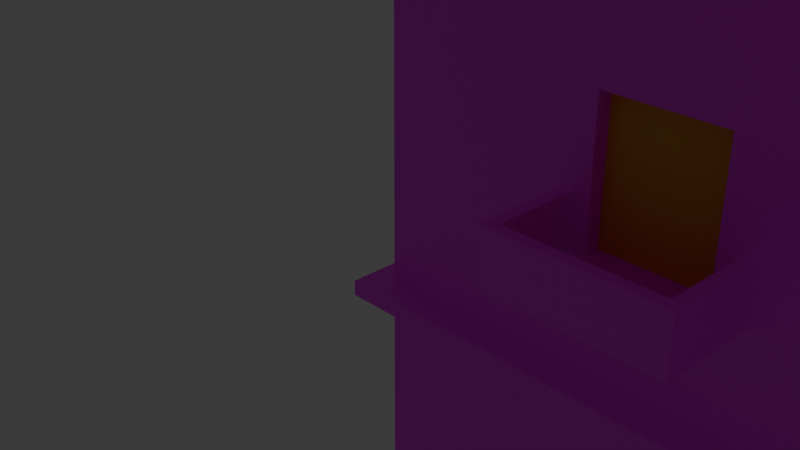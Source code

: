 # Source: B_timent3.blend  (saved by Blender 4.5.91; exported with 4.5.12 LTS)
import bpy
from mathutils import Matrix  # noqa: F401  (used for matrix-valued properties, if any)

bpy.ops.wm.read_factory_settings(use_empty=True)
scene = bpy.context.scene
scene.name = 'Scene'

# ---- collections
col_collection = bpy.data.collections.new('Collection'); scene.collection.children.link(col_collection)

# ---- images (referenced by path relative to the original .blend; pixels are not part of the script)
import os
ASSET_DIR = os.environ.get("B2B_ASSET_DIR", "")  # directory of the original .blend (textures are referenced by path, not embedded)
HERE = os.path.dirname(os.path.abspath(__file__))  # packed textures are extracted next to this script under _unpacked/

def load_image(name, relpath, width, height, colorspace="sRGB"):
    """Load a texture the original file referenced (path relative to the .blend, or extracted next to this script)."""
    p = next((c for c in (os.path.join(HERE, relpath), os.path.join(ASSET_DIR, relpath)) if relpath and os.path.exists(c)), "")
    if p:
        img = bpy.data.images.load(p, check_existing=True)
        img.name = name
    else:  # same state as the original file: an image datablock whose file is absent (Cycles renders it pink)
        img = bpy.data.images.new(name, width, height)
        img.source = "FILE"
        img.filepath = "//" + (relpath or name)
    img.colorspace_settings.name = colorspace
    return img
img_villehaute1_basecolor_png = load_image('VilleHaute1_basecolor.png', 'textures/VilleHaute1_basecolor.png', 1024, 1024, 'sRGB')

# ---- materials (node trees are filled in below, after node groups)
mat_material_001 = bpy.data.materials.new('Material.001')
mat_material_002 = bpy.data.materials.new('Material.002')
mat_material_003 = bpy.data.materials.new('Material.003')
mat_material = bpy.data.materials.new('Material')
mat_material.alpha_threshold = 0.0
mat_material.roughness = 0.5
mat_material.line_color = (0.0, 0.0, 0.0, 1.0)

# ---- material node trees
mat_material_001.use_nodes = True; mat_material_001.node_tree.nodes.clear()
_N = mat_material_001.node_tree.nodes; _L = mat_material_001.node_tree.links
n0 = _N.new('ShaderNodeBsdfPrincipled'); n0.name = 'Principled BSDF'; n0.location = (-200, 100)
n1 = _N.new('ShaderNodeOutputMaterial'); n1.name = 'Material Output'; n1.location = (200, 100)
n2 = _N.new('ShaderNodeTexImage'); n2.name = 'Image Texture'; n2.location = (-490, 75)
n2.image = img_villehaute1_basecolor_png
_L.new(n0.outputs[0], n1.inputs[0])
_L.new(n2.outputs[0], n0.inputs[0])
n1.is_active_output = True
mat_material_002.use_nodes = True; mat_material_002.node_tree.nodes.clear()
_N = mat_material_002.node_tree.nodes; _L = mat_material_002.node_tree.links
n0 = _N.new('ShaderNodeBsdfPrincipled'); n0.name = 'Principled BSDF'; n0.location = (-200, 100)
n0.inputs[0].default_value = (0.0, 0.0, 0.0, 1.0)
n1 = _N.new('ShaderNodeOutputMaterial'); n1.name = 'Material Output'; n1.location = (200, 100)
_L.new(n0.outputs[0], n1.inputs[0])
n1.is_active_output = True
mat_material_003.use_nodes = True; mat_material_003.node_tree.nodes.clear()
_N = mat_material_003.node_tree.nodes; _L = mat_material_003.node_tree.links
n0 = _N.new('ShaderNodeBsdfPrincipled'); n0.name = 'Principled BSDF'; n0.location = (-200, 100)
n0.inputs[0].default_value = (0.8003, 0.4004, 0.04638, 1.0)
n1 = _N.new('ShaderNodeOutputMaterial'); n1.name = 'Material Output'; n1.location = (200, 100)
_L.new(n0.outputs[0], n1.inputs[0])
n1.is_active_output = True
mat_material.use_nodes = True; mat_material.node_tree.nodes.clear()
_N = mat_material.node_tree.nodes; _L = mat_material.node_tree.links
n0 = _N.new('ShaderNodeOutputMaterial'); n0.name = 'Material Output'; n0.location = (200, 100)
n1 = _N.new('ShaderNodeBsdfPrincipled'); n1.name = 'Principled BSDF'; n1.location = (-200, 100)
n1.inputs[3].default_value = 1.45
_L.new(n1.outputs[0], n0.inputs[0])
n0.is_active_output = True

# ---- world
world_world = bpy.data.worlds.new('World'); scene.world = world_world
world_world.use_nodes = True; world_world.node_tree.nodes.clear()
_N = world_world.node_tree.nodes; _L = world_world.node_tree.links
n0 = _N.new('ShaderNodeOutputWorld'); n0.name = 'World Output'; n0.location = (200, 100)
n1 = _N.new('ShaderNodeBackground'); n1.name = 'Background'; n1.location = (-200, 100)
n1.inputs[0].default_value = (0.05088, 0.05088, 0.05088, 1.0)
_L.new(n1.outputs[0], n0.inputs[0])
n0.is_active_output = True
world_world.color = (0.05088, 0.05088, 0.05088)
world_world.sun_shadow_jitter_overblur = 0.0

# ---- cameras
cam_camera = bpy.data.cameras.new('Camera')
cam_camera.clip_end = 100.0
cam_camera.ortho_scale = 7.314

# ---- lights
light_light = bpy.data.lights.new('Light', 'POINT')
light_light.energy = 1000.0
light_light.shadow_soft_size = 0.1

# ---- meshes
me_cube = bpy.data.meshes.new('Cube')
me_cube.from_pydata([(5.01, 1.0, 1.0), (5.01, 1.0, -1.0), (5.01, -1.0, 1.0), (5.01, -1.0, -1.0), (-5.01, 1.0, 1.0), (-5.01, 1.0, -1.0), (-5.01, -1.0, 1.0), (-5.01, -1.0, -1.0), (-5.01, -0.7984, -1.0), (5.01, -0.7984, 1.0), (-5.01, -0.7984, 1.0), (5.01, -0.7758, -1.0), (-5.01, 0.7958, 1.0), (5.01, 0.7958, -1.0), (-5.01, 0.7958, -1.0), (5.01, 0.7958, 1.0), (-5.01, -0.5495, -1.0), (5.01, -0.5495, 1.0), (-5.01, -0.5495, 1.0), (5.01, -0.574, -1.0), (-5.01, 0.5491, 1.0), (5.01, 0.5491, -1.0), (-5.01, 0.5491, -1.0), (5.01, 0.5491, 1.0), (5.01, 1.0, 0.8001), (-5.01, -1.0, 0.8001), (5.01, -1.0, 0.8001), (-5.01, 1.0, 0.8001), (5.01, -0.7984, 0.8001), (-5.01, -0.7984, 0.8001), (5.01, 0.7958, 0.8001), (-5.01, 0.7958, 0.8001), (-5.01, -0.5495, 0.8001), (5.01, -0.5495, 0.8001), (5.01, 0.5491, 0.8001), (-5.01, 0.5491, 0.8001), (5.01, 1.0, -0.2491), (5.01, -1.0, -0.2491), (-5.01, 1.0, -0.2491), (5.01, -0.7984, -0.2491), (-5.01, -0.7984, -0.2491), (5.01, 0.7958, -0.2491), (-5.01, 0.7958, -0.2491), (-5.01, -0.5495, -0.2491), (5.01, -0.5495, -0.2491), (5.01, 0.5491, -0.2491), (-5.01, 0.5491, -0.2491), (-5.01, -1.0, -0.2491), (-5.01, -1.0, 0.5485), (5.01, 1.0, 0.5485), (5.01, -1.0, 0.5485), (-5.01, 1.0, 0.5485), (5.01, -0.7984, 0.5485), (-5.01, -0.7984, 0.5485), (5.01, 0.7958, 0.5485), (-5.01, 0.7958, 0.5485), (-5.01, -0.5495, 0.5485), (5.01, -0.5495, 0.5485), (5.01, 0.5491, 0.5485), (-5.01, 0.5491, 0.5485), (5.01, 1.0, 0.0005105), (5.01, -1.0, 0.0005105), (-5.01, 1.0, 0.0005105), (5.01, -0.7984, 0.0005105), (-5.01, -0.7984, 0.0005105), (5.01, 0.7958, 0.0005105), (-5.01, 0.7958, 0.0005105), (-5.01, -0.5495, 0.0005105), (5.01, -0.5495, 0.0005105), (5.01, 0.5491, 0.0005105), (-5.01, 0.5491, 0.0005105), (-5.01, -1.0, 0.0005105), (4.654, 0.7958, 0.8001), (4.654, 0.5491, 0.8001), (4.654, -0.5495, 0.8001), (4.654, -0.7984, 0.8001), (4.654, -0.7984, 0.0005105), (4.654, -0.7984, -0.2491), (4.654, 0.7958, 0.0005105), (4.654, 0.7958, -0.2491), (4.654, -0.5495, 0.0005105), (4.654, -0.5495, -0.2491), (4.654, 0.5491, 0.0005105), (4.654, 0.5491, -0.2491), (4.654, -0.7984, 0.5485), (4.654, 0.7958, 0.5485), (4.654, -0.5495, 0.5485), (4.654, 0.5491, 0.5485), (1.023, 1.0, -1.0), (1.023, -1.0, 1.0), (1.023, -1.0, -1.0), (1.023, 1.0, 1.0), (1.023, -0.7984, -1.0), (1.023, -0.7984, 1.0), (1.023, 0.7958, 1.0), (1.023, 0.7958, -1.0), (1.023, -0.5495, 1.0), (1.023, -0.5495, -1.0), (1.023, 0.5491, -1.0), (1.023, 0.5491, 1.0), (1.023, 1.0, 0.8001), (1.023, -1.0, 0.8001), (1.023, -1.0, -0.2491), (1.023, 1.0, -0.2491), (1.023, -1.0, 0.5485), (1.023, 1.0, 0.5485), (1.023, 1.0, 0.0005105), (1.023, -1.0, 0.0005105), (-1.012, 1.0, -1.0), (-1.012, -1.0, 1.0), (-1.012, -0.7984, -1.0), (-1.012, 0.7958, -1.0), (-1.012, -0.5495, -1.0), (-1.012, 0.5491, -1.0), (-1.012, -1.0, 0.8001), (-1.012, -1.0, -0.2491), (-1.012, -1.0, 0.5485), (-1.012, -1.0, 0.0005105), (-1.012, -1.0, -1.0), (-1.012, 1.0, 1.0), (-1.012, -0.7984, 1.0), (-1.012, 0.7958, 1.0), (-1.012, -0.5495, 1.0), (-1.012, 0.5491, 1.0), (-1.012, 1.0, 0.8001), (-1.012, 1.0, -0.2491), (-1.012, 1.0, 0.5485), (-1.012, 1.0, 0.0005105), (1.023, -0.9716, 0.0005105), (1.023, -0.9716, -0.2491), (1.023, -0.9716, 0.8001), (1.023, -0.9716, 0.5485), (-1.012, -0.9716, 0.8001), (-1.012, -0.9716, -0.2491), (-1.012, -0.9716, 0.5485), (-1.012, -0.9716, 0.0005105), (5.01, 1.0, -0.7504), (5.01, -1.0, -0.7504), (-5.01, 1.0, -0.7504), (5.01, -0.7758, -0.7504), (-5.01, -0.7984, -0.7504), (5.01, 0.7958, -0.7504), (-5.01, 0.7958, -0.7504), (-5.01, -0.5495, -0.7504), (5.01, -0.574, -0.7504), (5.01, 0.5491, -0.7504), (-5.01, 0.5491, -0.7504), (-5.01, -1.0, -0.7504), (1.023, 1.0, -0.7504), (1.023, -1.0, -0.7504), (-1.012, 1.0, -0.7504), (-1.012, -1.0, -0.7504), (4.659, -0.7758, -0.7504), (4.659, -0.7758, -1.0), (4.659, -0.574, -1.0), (4.659, -0.574, -0.7504)], [], [(120, 10, 6, 109), (114, 109, 6, 25), (31, 12, 4, 27), (92, 11, 3, 90), (28, 9, 2, 26), (100, 91, 0, 24), (33, 17, 9, 28), (97, 19, 11, 92), (25, 6, 10, 29), (122, 18, 10, 120), (119, 4, 12, 121), (88, 1, 13, 95), (24, 0, 15, 30), (35, 20, 12, 31), (29, 10, 18, 32), (123, 20, 18, 122), (98, 21, 19, 97), (34, 23, 17, 33), (30, 15, 23, 34), (95, 13, 21, 98), (121, 12, 20, 123), (32, 18, 20, 35), (56, 32, 35, 59), (57, 33, 74, 86), (58, 34, 33, 57), (53, 29, 32, 56), (59, 35, 31, 55), (49, 24, 30, 54), (48, 25, 29, 53), (63, 39, 77, 76), (105, 100, 24, 49), (52, 28, 26, 50), (55, 31, 27, 51), (116, 114, 25, 48), (151, 115, 47, 147), (142, 42, 38, 138), (139, 39, 37, 137), (148, 103, 36, 136), (144, 44, 39, 139), (147, 47, 40, 140), (136, 36, 41, 141), (146, 46, 42, 142), (140, 40, 43, 143), (145, 45, 44, 144), (141, 41, 45, 145), (143, 43, 46, 146), (117, 116, 48, 71), (66, 55, 51, 62), (63, 52, 50, 61), (106, 105, 49, 60), (68, 57, 52, 63), (71, 48, 53, 64), (60, 49, 54, 65), (70, 59, 55, 66), (64, 53, 56, 67), (69, 58, 57, 68), (65, 54, 58, 69), (67, 56, 59, 70), (43, 67, 70, 46), (52, 57, 86, 84), (45, 69, 68, 44), (40, 64, 67, 43), (46, 70, 66, 42), (36, 60, 65, 41), (47, 71, 64, 40), (33, 28, 75, 74), (103, 106, 60, 36), (39, 63, 61, 37), (42, 66, 62, 38), (115, 117, 71, 47), (85, 72, 73, 87), (86, 74, 75, 84), (79, 78, 82, 83), (81, 80, 76, 77), (30, 34, 73, 72), (34, 58, 87, 73), (41, 65, 78, 79), (28, 52, 84, 75), (45, 41, 79, 83), (68, 63, 76, 80), (54, 30, 72, 85), (44, 68, 80, 81), (39, 44, 81, 77), (58, 54, 85, 87), (69, 45, 83, 82), (65, 69, 82, 78), (37, 61, 107, 102), (125, 127, 106, 103), (127, 126, 105, 106), (61, 50, 104, 107), (150, 125, 103, 148), (137, 37, 102, 149), (50, 26, 101, 104), (126, 124, 100, 105), (15, 94, 99, 23), (111, 95, 98, 113), (113, 98, 97, 112), (23, 99, 96, 17), (108, 88, 95, 111), (0, 91, 94, 15), (17, 96, 93, 9), (112, 97, 92, 110), (124, 119, 91, 100), (110, 92, 90, 118), (26, 2, 89, 101), (9, 93, 89, 2), (8, 110, 118, 7), (27, 4, 119, 124), (16, 112, 110, 8), (5, 108, 111, 14), (22, 113, 112, 16), (14, 111, 113, 22), (51, 27, 124, 126), (138, 38, 125, 150), (62, 51, 126, 127), (38, 62, 127, 125), (117, 115, 133, 135), (107, 104, 116, 117), (149, 102, 115, 151), (115, 102, 129, 133), (94, 121, 123, 99), (99, 123, 122, 96), (91, 119, 121, 94), (96, 122, 120, 93), (101, 89, 109, 114), (93, 120, 109, 89), (129, 128, 135, 133), (131, 130, 132, 134), (116, 104, 131, 134), (104, 101, 130, 131), (101, 114, 132, 130), (102, 107, 128, 129), (114, 116, 134, 132), (107, 117, 135, 128), (104, 116, 48, 50), (90, 149, 151, 118), (5, 138, 150, 108), (3, 137, 149, 90), (108, 150, 148, 88), (16, 143, 146, 22), (13, 141, 145, 21), (21, 145, 144, 19), (8, 140, 143, 16), (22, 146, 142, 14), (1, 136, 141, 13), (7, 147, 140, 8), (144, 139, 152, 155), (88, 148, 136, 1), (11, 139, 137, 3), (14, 142, 138, 5), (118, 151, 147, 7), (154, 155, 152, 153), (19, 144, 155, 154), (11, 19, 154, 153), (139, 11, 153, 152)])
me_cube.polygons.foreach_set('material_index', [0, 0, 0, 0, 0, 0, 0, 0, 0, 0, 0, 0, 0, 0, 0, 0, 0, 0, 0, 0, 0, 0, 0, 0, 0, 0, 0, 0, 0, 0, 0, 0, 0, 0, 0, 0, 0, 0, 0, 0, 0, 0, 0, 0, 0, 0, 0, 0, 0, 0, 0, 0, 0, 0, 0, 0, 0, 0, 0, 0, 0, 0, 0, 0, 0, 0, 0, 0, 0, 0, 2, 2, 2, 2, 0, 0, 0, 0, 0, 0, 0, 0, 0, 0, 0, 0, 0, 0, 0, 0, 0, 0, 0, 0, 0, 0, 0, 0, 0, 0, 0, 0, 0, 0, 0, 0, 0, 0, 0, 0, 0, 0, 0, 0, 0, 0, 0, 0, 0, 0, 0, 0, 0, 0, 0, 0, 2, 2, 0, 0, 0, 0, 0, 0, 0, 0, 0, 0, 0, 0, 0, 0, 0, 0, 0, 0, 0, 0, 0, 0, 0, 1, 0, 0, 0])
_uv = me_cube.uv_layers.new(name='UVMap')
_uv.uv.foreach_set('vector', [0.7752, 0.7248, 0.875, 0.7248, 0.875, 0.75, 0.7752, 0.75, 0.6, 0.9002, 0.625, 0.9002, 0.625, 1.0, 0.6, 1.0, 0.6, 0.2245, 0.625, 0.2245, 0.625, 0.25, 0.6, 0.25, 0.2755, 0.7248, 0.375, 0.7248, 0.375, 0.75, 0.2755, 0.75, 0.6, 0.7248, 0.625, 0.7248, 0.625, 0.75, 0.6, 0.75, 0.6, 0.4005, 0.625, 0.4005, 0.625, 0.5, 0.6, 0.5, 0.6, 0.6937, 0.625, 0.6937, 0.625, 0.7248, 0.6, 0.7248, 0.2755, 0.6937, 0.375, 0.6937, 0.375, 0.7248, 0.2755, 0.7248, 0.6, 0.0, 0.625, 0.0, 0.625, 0.0252, 0.6, 0.0252, 0.7752, 0.6937, 0.875, 0.6937, 0.875, 0.7248, 0.7752, 0.7248, 0.7752, 0.5, 0.875, 0.5, 0.875, 0.5255, 0.7752, 0.5255, 0.2755, 0.5, 0.375, 0.5, 0.375, 0.5255, 0.2755, 0.5255, 0.6, 0.5, 0.625, 0.5, 0.625, 0.5255, 0.6, 0.5255, 0.6, 0.1936, 0.625, 0.1936, 0.625, 0.2245, 0.6, 0.2245, 0.6, 0.0252, 0.625, 0.0252, 0.625, 0.05631, 0.6, 0.05631, 0.7752, 0.5564, 0.875, 0.5564, 0.875, 0.6937, 0.7752, 0.6937, 0.2755, 0.5564, 0.375, 0.5564, 0.375, 0.6937, 0.2755, 0.6937, 0.6, 0.5564, 0.625, 0.5564, 0.625, 0.6937, 0.6, 0.6937, 0.6, 0.5255, 0.625, 0.5255, 0.625, 0.5564, 0.6, 0.5564, 0.2755, 0.5255, 0.375, 0.5255, 0.375, 0.5564, 0.2755, 0.5564, 0.7752, 0.5255, 0.875, 0.5255, 0.875, 0.5564, 0.7752, 0.5564, 0.6, 0.05631, 0.625, 0.05631, 0.625, 0.1936, 0.6, 0.1936, 0.5686, 0.05631, 0.6, 0.05631, 0.6, 0.1936, 0.5686, 0.1936, 0.5686, 0.6937, 0.6, 0.6937, 0.6, 0.6937, 0.5686, 0.6937, 0.5686, 0.5564, 0.6, 0.5564, 0.6, 0.6937, 0.5686, 0.6937, 0.5686, 0.0252, 0.6, 0.0252, 0.6, 0.05631, 0.5686, 0.05631, 0.5686, 0.1936, 0.6, 0.1936, 0.6, 0.2245, 0.5686, 0.2245, 0.5686, 0.5, 0.6, 0.5, 0.6, 0.5255, 0.5686, 0.5255, 0.5686, 0.0, 0.6, 0.0, 0.6, 0.0252, 0.5686, 0.0252, 0.5001, 0.7248, 0.4689, 0.7248, 0.4689, 0.7248, 0.5001, 0.7248, 0.5686, 0.4005, 0.6, 0.4005, 0.6, 0.5, 0.5686, 0.5, 0.5686, 0.7248, 0.6, 0.7248, 0.6, 0.75, 0.5686, 0.75, 0.5686, 0.2245, 0.6, 0.2245, 0.6, 0.25, 0.5686, 0.25, 0.5686, 0.9002, 0.6, 0.9002, 0.6, 1.0, 0.5686, 1.0, 0.4062, 0.9002, 0.4689, 0.9002, 0.4689, 1.0, 0.4062, 1.0, 0.4062, 0.2245, 0.4689, 0.2245, 0.4689, 0.25, 0.4062, 0.25, 0.4062, 0.7248, 0.4689, 0.7248, 0.4689, 0.75, 0.4062, 0.75, 0.4062, 0.4005, 0.4689, 0.4005, 0.4689, 0.5, 0.4062, 0.5, 0.4062, 0.6937, 0.4689, 0.6937, 0.4689, 0.7248, 0.4062, 0.7248, 0.4062, 0.0, 0.4689, 0.0, 0.4689, 0.0252, 0.4062, 0.0252, 0.4062, 0.5, 0.4689, 0.5, 0.4689, 0.5255, 0.4062, 0.5255, 0.4062, 0.1936, 0.4689, 0.1936, 0.4689, 0.2245, 0.4062, 0.2245, 0.4062, 0.0252, 0.4689, 0.0252, 0.4689, 0.05631, 0.4062, 0.05631, 0.4062, 0.5564, 0.4689, 0.5564, 0.4689, 0.6937, 0.4062, 0.6937, 0.4062, 0.5255, 0.4689, 0.5255, 0.4689, 0.5564, 0.4062, 0.5564, 0.4062, 0.05631, 0.4689, 0.05631, 0.4689, 0.1936, 0.4062, 0.1936, 0.5001, 0.9002, 0.5686, 0.9002, 0.5686, 1.0, 0.5001, 1.0, 0.5001, 0.2245, 0.5686, 0.2245, 0.5686, 0.25, 0.5001, 0.25, 0.5001, 0.7248, 0.5686, 0.7248, 0.5686, 0.75, 0.5001, 0.75, 0.5001, 0.4005, 0.5686, 0.4005, 0.5686, 0.5, 0.5001, 0.5, 0.5001, 0.6937, 0.5686, 0.6937, 0.5686, 0.7248, 0.5001, 0.7248, 0.5001, 0.0, 0.5686, 0.0, 0.5686, 0.0252, 0.5001, 0.0252, 0.5001, 0.5, 0.5686, 0.5, 0.5686, 0.5255, 0.5001, 0.5255, 0.5001, 0.1936, 0.5686, 0.1936, 0.5686, 0.2245, 0.5001, 0.2245, 0.5001, 0.0252, 0.5686, 0.0252, 0.5686, 0.05631, 0.5001, 0.05631, 0.5001, 0.5564, 0.5686, 0.5564, 0.5686, 0.6937, 0.5001, 0.6937, 0.5001, 0.5255, 0.5686, 0.5255, 0.5686, 0.5564, 0.5001, 0.5564, 0.5001, 0.05631, 0.5686, 0.05631, 0.5686, 0.1936, 0.5001, 0.1936, 0.4689, 0.05631, 0.5001, 0.05631, 0.5001, 0.1936, 0.4689, 0.1936, 0.5686, 0.7248, 0.5686, 0.6937, 0.5686, 0.6937, 0.5686, 0.7248, 0.4689, 0.5564, 0.5001, 0.5564, 0.5001, 0.6937, 0.4689, 0.6937, 0.4689, 0.0252, 0.5001, 0.0252, 0.5001, 0.05631, 0.4689, 0.05631, 0.4689, 0.1936, 0.5001, 0.1936, 0.5001, 0.2245, 0.4689, 0.2245, 0.4689, 0.5, 0.5001, 0.5, 0.5001, 0.5255, 0.4689, 0.5255, 0.4689, 0.0, 0.5001, 0.0, 0.5001, 0.0252, 0.4689, 0.0252, 0.6, 0.6937, 0.6, 0.7248, 0.6, 0.7248, 0.6, 0.6937, 0.4689, 0.4005, 0.5001, 0.4005, 0.5001, 0.5, 0.4689, 0.5, 0.4689, 0.7248, 0.5001, 0.7248, 0.5001, 0.75, 0.4689, 0.75, 0.4689, 0.2245, 0.5001, 0.2245, 0.5001, 0.25, 0.4689, 0.25, 0.4689, 0.9002, 0.5001, 0.9002, 0.5001, 1.0, 0.4689, 1.0, 0.5686, 0.5255, 0.6, 0.5255, 0.6, 0.5564, 0.5686, 0.5564, 0.5686, 0.6937, 0.6, 0.6937, 0.6, 0.7248, 0.5686, 0.7248, 0.4689, 0.5255, 0.5001, 0.5255, 0.5001, 0.5564, 0.4689, 0.5564, 0.4689, 0.6937, 0.5001, 0.6937, 0.5001, 0.7248, 0.4689, 0.7248, 0.6, 0.5255, 0.6, 0.5564, 0.6, 0.5564, 0.6, 0.5255, 0.6, 0.5564, 0.5686, 0.5564, 0.5686, 0.5564, 0.6, 0.5564, 0.4689, 0.5255, 0.5001, 0.5255, 0.5001, 0.5255, 0.4689, 0.5255, 0.6, 0.7248, 0.5686, 0.7248, 0.5686, 0.7248, 0.6, 0.7248, 0.4689, 0.5564, 0.4689, 0.5255, 0.4689, 0.5255, 0.4689, 0.5564, 0.5001, 0.6937, 0.5001, 0.7248, 0.5001, 0.7248, 0.5001, 0.6937, 0.5686, 0.5255, 0.6, 0.5255, 0.6, 0.5255, 0.5686, 0.5255, 0.4689, 0.6937, 0.5001, 0.6937, 0.5001, 0.6937, 0.4689, 0.6937, 0.4689, 0.7248, 0.4689, 0.6937, 0.4689, 0.6937, 0.4689, 0.7248, 0.5686, 0.5564, 0.5686, 0.5255, 0.5686, 0.5255, 0.5686, 0.5564, 0.5001, 0.5564, 0.4689, 0.5564, 0.4689, 0.5564, 0.5001, 0.5564, 0.5001, 0.5255, 0.5001, 0.5564, 0.5001, 0.5564, 0.5001, 0.5255, 0.4689, 0.75, 0.5001, 0.75, 0.5001, 0.8495, 0.4689, 0.8495, 0.4689, 0.3498, 0.5001, 0.3498, 0.5001, 0.4005, 0.4689, 0.4005, 0.5001, 0.3498, 0.5686, 0.3498, 0.5686, 0.4005, 0.5001, 0.4005, 0.5001, 0.75, 0.5686, 0.75, 0.5686, 0.8495, 0.5001, 0.8495, 0.4062, 0.3498, 0.4689, 0.3498, 0.4689, 0.4005, 0.4062, 0.4005, 0.4062, 0.75, 0.4689, 0.75, 0.4689, 0.8495, 0.4062, 0.8495, 0.5686, 0.75, 0.6, 0.75, 0.6, 0.8495, 0.5686, 0.8495, 0.5686, 0.3498, 0.6, 0.3498, 0.6, 0.4005, 0.5686, 0.4005, 0.625, 0.5255, 0.7245, 0.5255, 0.7245, 0.5564, 0.625, 0.5564, 0.2248, 0.5255, 0.2755, 0.5255, 0.2755, 0.5564, 0.2248, 0.5564, 0.2248, 0.5564, 0.2755, 0.5564, 0.2755, 0.6937, 0.2248, 0.6937, 0.625, 0.5564, 0.7245, 0.5564, 0.7245, 0.6937, 0.625, 0.6937, 0.2248, 0.5, 0.2755, 0.5, 0.2755, 0.5255, 0.2248, 0.5255, 0.625, 0.5, 0.7245, 0.5, 0.7245, 0.5255, 0.625, 0.5255, 0.625, 0.6937, 0.7245, 0.6937, 0.7245, 0.7248, 0.625, 0.7248, 0.2248, 0.6937, 0.2755, 0.6937, 0.2755, 0.7248, 0.2248, 0.7248, 0.6, 0.3498, 0.625, 0.3498, 0.625, 0.4005, 0.6, 0.4005, 0.2248, 0.7248, 0.2755, 0.7248, 0.2755, 0.75, 0.2248, 0.75, 0.6, 0.75, 0.625, 0.75, 0.625, 0.8495, 0.6, 0.8495, 0.625, 0.7248, 0.7245, 0.7248, 0.7245, 0.75, 0.625, 0.75, 0.125, 0.7248, 0.2248, 0.7248, 0.2248, 0.75, 0.125, 0.75, 0.6, 0.25, 0.625, 0.25, 0.625, 0.3498, 0.6, 0.3498, 0.125, 0.6937, 0.2248, 0.6937, 0.2248, 0.7248, 0.125, 0.7248, 0.125, 0.5, 0.2248, 0.5, 0.2248, 0.5255, 0.125, 0.5255, 0.125, 0.5564, 0.2248, 0.5564, 0.2248, 0.6937, 0.125, 0.6937, 0.125, 0.5255, 0.2248, 0.5255, 0.2248, 0.5564, 0.125, 0.5564, 0.5686, 0.25, 0.6, 0.25, 0.6, 0.3498, 0.5686, 0.3498, 0.4062, 0.25, 0.4689, 0.25, 0.4689, 0.3498, 0.4062, 0.3498, 0.5001, 0.25, 0.5686, 0.25, 0.5686, 0.3498, 0.5001, 0.3498, 0.4689, 0.25, 0.5001, 0.25, 0.5001, 0.3498, 0.4689, 0.3498, 0.5001, 0.9002, 0.4689, 0.9002, 0.4689, 0.9002, 0.5001, 0.9002, 0.5001, 0.8495, 0.5686, 0.8495, 0.5686, 0.9002, 0.5001, 0.9002, 0.4062, 0.8495, 0.4689, 0.8495, 0.4689, 0.9002, 0.4062, 0.9002, 0.4689, 0.9002, 0.4689, 0.8495, 0.4689, 0.8495, 0.4689, 0.9002, 0.7245, 0.5255, 0.7752, 0.5255, 0.7752, 0.5564, 0.7245, 0.5564, 0.7245, 0.5564, 0.7752, 0.5564, 0.7752, 0.6937, 0.7245, 0.6937, 0.7245, 0.5, 0.7752, 0.5, 0.7752, 0.5255, 0.7245, 0.5255, 0.7245, 0.6937, 0.7752, 0.6937, 0.7752, 0.7248, 0.7245, 0.7248, 0.6, 0.8495, 0.625, 0.8495, 0.625, 0.9002, 0.6, 0.9002, 0.7245, 0.7248, 0.7752, 0.7248, 0.7752, 0.75, 0.7245, 0.75, 0.4689, 0.8495, 0.5001, 0.8495, 0.5001, 0.9002, 0.4689, 0.9002, 0.5686, 0.8495, 0.6, 0.8495, 0.6, 0.9002, 0.5686, 0.9002, 0.5686, 0.9002, 0.5686, 0.8495, 0.5686, 0.8495, 0.5686, 0.9002, 0.5686, 0.8495, 0.6, 0.8495, 0.6, 0.8495, 0.5686, 0.8495, 0.6, 0.8495, 0.6, 0.9002, 0.6, 0.9002, 0.6, 0.8495, 0.4689, 0.8495, 0.5001, 0.8495, 0.5001, 0.8495, 0.4689, 0.8495, 0.6, 0.9002, 0.5686, 0.9002, 0.5686, 0.9002, 0.6, 0.9002, 0.5001, 0.8495, 0.5001, 0.9002, 0.5001, 0.9002, 0.5001, 0.8495, 0.0, 0.0, 0.0, 0.0, 0.0, 0.0, 0.0, 0.0, 0.375, 0.8495, 0.4062, 0.8495, 0.4062, 0.9002, 0.375, 0.9002, 0.375, 0.25, 0.4062, 0.25, 0.4062, 0.3498, 0.375, 0.3498, 0.375, 0.75, 0.4062, 0.75, 0.4062, 0.8495, 0.375, 0.8495, 0.375, 0.3498, 0.4062, 0.3498, 0.4062, 0.4005, 0.375, 0.4005, 0.375, 0.05631, 0.4062, 0.05631, 0.4062, 0.1936, 0.375, 0.1936, 0.375, 0.5255, 0.4062, 0.5255, 0.4062, 0.5564, 0.375, 0.5564, 0.375, 0.5564, 0.4062, 0.5564, 0.4062, 0.6937, 0.375, 0.6937, 0.375, 0.0252, 0.4062, 0.0252, 0.4062, 0.05631, 0.375, 0.05631, 0.375, 0.1936, 0.4062, 0.1936, 0.4062, 0.2245, 0.375, 0.2245, 0.375, 0.5, 0.4062, 0.5, 0.4062, 0.5255, 0.375, 0.5255, 0.375, 0.0, 0.4062, 0.0, 0.4062, 0.0252, 0.375, 0.0252, 0.4062, 0.6937, 0.4062, 0.7248, 0.4062, 0.7248, 0.4062, 0.6937, 0.375, 0.4005, 0.4062, 0.4005, 0.4062, 0.5, 0.375, 0.5, 0.375, 0.7248, 0.4062, 0.7248, 0.4062, 0.75, 0.375, 0.75, 0.375, 0.2245, 0.4062, 0.2245, 0.4062, 0.25, 0.375, 0.25, 0.375, 0.9002, 0.4062, 0.9002, 0.4062, 1.0, 0.375, 1.0, 0.375, 0.6937, 0.4062, 0.6937, 0.4062, 0.7248, 0.375, 0.7248, 0.375, 0.6937, 0.4062, 0.6937, 0.4062, 0.6937, 0.375, 0.6937, 0.375, 0.7248, 0.375, 0.6937, 0.375, 0.6937, 0.375, 0.7248, 0.4062, 0.7248, 0.375, 0.7248, 0.375, 0.7248, 0.4062, 0.7248])
me_cube.materials.append(mat_material_001)
me_cube.materials.append(mat_material_002)
me_cube.materials.append(mat_material_003)
me_cube.use_mirror_vertex_groups = False
me_cube.update()
me_cube_001 = bpy.data.meshes.new('Cube.001')
me_cube_001.from_pydata([(1.0, 1.0, 1.0), (1.0, 1.0, -1.0), (1.0, -1.0, 1.0), (1.0, -1.0, -1.0), (-1.0, 1.0, 1.0), (-1.0, 1.0, -1.0), (-1.0, -1.0, 1.0), (-1.0, -1.0, -1.0)], [], [(0, 4, 6, 2), (3, 2, 6, 7), (7, 6, 4, 5), (5, 1, 3, 7), (1, 0, 2, 3), (5, 4, 0, 1)])
_uv = me_cube_001.uv_layers.new(name='UVMap')
_uv.uv.foreach_set('vector', [0.625, 0.5, 0.875, 0.5, 0.875, 0.75, 0.625, 0.75, 0.375, 0.75, 0.625, 0.75, 0.625, 1.0, 0.375, 1.0, 0.375, 0.0, 0.625, 0.0, 0.625, 0.25, 0.375, 0.25, 0.125, 0.5, 0.375, 0.5, 0.375, 0.75, 0.125, 0.75, 0.375, 0.5, 0.625, 0.5, 0.625, 0.75, 0.375, 0.75, 0.375, 0.25, 0.625, 0.25, 0.625, 0.5, 0.375, 0.5])
me_cube_001.materials.append(mat_material)
me_cube_001.use_mirror_vertex_groups = False
me_cube_001.update()
me_cube_002 = bpy.data.meshes.new('Cube.002')
me_cube_002.from_pydata([(5.01, 0.9578, -0.974), (5.01, 0.9578, -1.0), (5.01, -0.9684, -0.974), (5.01, -0.9684, -1.0), (-5.01, 0.9578, -0.974), (-5.01, 0.9578, -1.0), (-5.01, -0.9684, -0.974), (-5.01, -0.9684, -1.0)], [], [(0, 4, 6, 2), (3, 2, 6, 7), (7, 6, 4, 5), (5, 1, 3, 7), (1, 0, 2, 3), (5, 4, 0, 1)])
_uv = me_cube_002.uv_layers.new(name='UVMap')
_uv.uv.foreach_set('vector', [0.625, 0.5, 0.875, 0.5, 0.875, 0.75, 0.625, 0.75, 0.375, 0.75, 0.625, 0.75, 0.625, 1.0, 0.375, 1.0, 0.375, 0.0, 0.625, 0.0, 0.625, 0.25, 0.375, 0.25, 0.125, 0.5, 0.375, 0.5, 0.375, 0.75, 0.125, 0.75, 0.375, 0.5, 0.625, 0.5, 0.625, 0.75, 0.375, 0.75, 0.375, 0.25, 0.625, 0.25, 0.625, 0.5, 0.375, 0.5])
me_cube_002.materials.append(mat_material_001)
me_cube_002.use_mirror_vertex_groups = False
me_cube_002.update()
me_cube_003 = bpy.data.meshes.new('Cube.003')
me_cube_003.from_pydata([(5.01, 1.0, -0.4398), (5.01, 1.0, -1.0), (5.01, -1.0, -0.4398), (5.01, -1.0, -1.0), (-5.01, 1.0, -0.4398), (-5.01, 1.0, -1.0), (-5.01, -1.0, -0.4398), (-5.01, -1.0, -1.0)], [], [(0, 4, 6, 2), (3, 2, 6, 7), (7, 6, 4, 5), (5, 1, 3, 7), (1, 0, 2, 3), (5, 4, 0, 1)])
_uv = me_cube_003.uv_layers.new(name='UVMap')
_uv.uv.foreach_set('vector', [0.625, 0.5, 0.875, 0.5, 0.875, 0.75, 0.625, 0.75, 0.375, 0.75, 0.625, 0.75, 0.625, 1.0, 0.375, 1.0, 0.375, 0.0, 0.625, 0.0, 0.625, 0.25, 0.375, 0.25, 0.125, 0.5, 0.375, 0.5, 0.375, 0.75, 0.125, 0.75, 0.375, 0.5, 0.625, 0.5, 0.625, 0.75, 0.375, 0.75, 0.375, 0.25, 0.625, 0.25, 0.625, 0.5, 0.375, 0.5])
me_cube_003.materials.append(mat_material)
me_cube_003.materials.append(mat_material_001)
me_cube_003.use_mirror_vertex_groups = False
me_cube_003.update()
me_cube_004 = bpy.data.meshes.new('Cube.004')
me_cube_004.from_pydata([(1.0, 1.0, 1.0), (1.0, 1.0, -1.0), (1.0, -1.0, 1.0), (1.0, -1.0, -1.0), (-1.0, 1.0, 1.0), (-1.0, 1.0, -1.0), (-1.0, -1.0, 1.0), (-1.0, -1.0, -1.0)], [], [(0, 4, 6, 2), (3, 2, 6, 7), (7, 6, 4, 5), (5, 1, 3, 7), (1, 0, 2, 3), (5, 4, 0, 1)])
_uv = me_cube_004.uv_layers.new(name='UVMap')
_uv.uv.foreach_set('vector', [0.625, 0.5, 0.875, 0.5, 0.875, 0.75, 0.625, 0.75, 0.375, 0.75, 0.625, 0.75, 0.625, 1.0, 0.375, 1.0, 0.375, 0.0, 0.625, 0.0, 0.625, 0.25, 0.375, 0.25, 0.125, 0.5, 0.375, 0.5, 0.375, 0.75, 0.125, 0.75, 0.375, 0.5, 0.625, 0.5, 0.625, 0.75, 0.375, 0.75, 0.375, 0.25, 0.625, 0.25, 0.625, 0.5, 0.375, 0.5])
me_cube_004.materials.append(mat_material)
me_cube_004.use_mirror_vertex_groups = False
me_cube_004.update()
me_cube_005 = bpy.data.meshes.new('Cube.005')
me_cube_005.from_pydata([(1.0, 1.0, 1.0), (1.0, 1.0, -1.0), (1.0, -1.0, 1.0), (1.0, -1.0, -1.0), (-1.0, 1.0, 1.0), (-1.0, 1.0, -1.0), (-1.0, -1.0, 1.0), (-1.0, -1.0, -1.0)], [], [(0, 4, 6, 2), (3, 2, 6, 7), (7, 6, 4, 5), (5, 1, 3, 7), (1, 0, 2, 3), (5, 4, 0, 1)])
_uv = me_cube_005.uv_layers.new(name='UVMap')
_uv.uv.foreach_set('vector', [0.625, 0.5, 0.875, 0.5, 0.875, 0.75, 0.625, 0.75, 0.375, 0.75, 0.625, 0.75, 0.625, 1.0, 0.375, 1.0, 0.375, 0.0, 0.625, 0.0, 0.625, 0.25, 0.375, 0.25, 0.125, 0.5, 0.375, 0.5, 0.375, 0.75, 0.125, 0.75, 0.375, 0.5, 0.625, 0.5, 0.625, 0.75, 0.375, 0.75, 0.375, 0.25, 0.625, 0.25, 0.625, 0.5, 0.375, 0.5])
me_cube_005.materials.append(mat_material_001)
me_cube_005.use_mirror_vertex_groups = False
me_cube_005.update()
me_cube_006 = bpy.data.meshes.new('Cube.006')
me_cube_006.from_pydata([(1.0, 1.0, 1.0), (1.0, 1.0, -1.0), (1.0, -1.0, 1.0), (1.0, -1.0, -1.0), (-1.0, 1.0, 1.0), (-1.0, 1.0, -1.0), (-1.0, -1.0, 1.0), (-1.0, -1.0, -1.0)], [], [(0, 4, 6, 2), (3, 2, 6, 7), (7, 6, 4, 5), (5, 1, 3, 7), (1, 0, 2, 3), (5, 4, 0, 1)])
_uv = me_cube_006.uv_layers.new(name='UVMap')
_uv.uv.foreach_set('vector', [0.625, 0.5, 0.875, 0.5, 0.875, 0.75, 0.625, 0.75, 0.375, 0.75, 0.625, 0.75, 0.625, 1.0, 0.375, 1.0, 0.375, 0.0, 0.625, 0.0, 0.625, 0.25, 0.375, 0.25, 0.125, 0.5, 0.375, 0.5, 0.375, 0.75, 0.125, 0.75, 0.375, 0.5, 0.625, 0.5, 0.625, 0.75, 0.375, 0.75, 0.375, 0.25, 0.625, 0.25, 0.625, 0.5, 0.375, 0.5])
me_cube_006.materials.append(mat_material_001)
me_cube_006.use_mirror_vertex_groups = False
me_cube_006.update()
me_cube_007 = bpy.data.meshes.new('Cube.007')
me_cube_007.from_pydata([(1.0, 1.0, 1.0), (1.0, 1.0, -1.0), (1.0, -1.0, 1.0), (1.0, -1.0, -1.0), (-1.0, 1.0, 1.0), (-1.0, 1.0, -1.0), (-1.0, -1.0, 1.0), (-1.0, -1.0, -1.0)], [], [(0, 4, 6, 2), (3, 2, 6, 7), (7, 6, 4, 5), (5, 1, 3, 7), (1, 0, 2, 3), (5, 4, 0, 1)])
_uv = me_cube_007.uv_layers.new(name='UVMap')
_uv.uv.foreach_set('vector', [0.625, 0.5, 0.875, 0.5, 0.875, 0.75, 0.625, 0.75, 0.375, 0.75, 0.625, 0.75, 0.625, 1.0, 0.375, 1.0, 0.375, 0.0, 0.625, 0.0, 0.625, 0.25, 0.375, 0.25, 0.125, 0.5, 0.375, 0.5, 0.375, 0.75, 0.125, 0.75, 0.375, 0.5, 0.625, 0.5, 0.625, 0.75, 0.375, 0.75, 0.375, 0.25, 0.625, 0.25, 0.625, 0.5, 0.375, 0.5])
me_cube_007.materials.append(mat_material_001)
me_cube_007.use_mirror_vertex_groups = False
me_cube_007.update()
me_cube_008 = bpy.data.meshes.new('Cube.008')
me_cube_008.from_pydata([(1.0, 1.0, 1.0), (1.0, 1.0, -1.0), (1.0, -1.0, 1.0), (1.0, -1.0, -1.0), (-1.0, 1.0, 1.0), (-1.0, 1.0, -1.0), (-1.0, -1.0, 1.0), (-1.0, -1.0, -1.0)], [], [(0, 4, 6, 2), (3, 2, 6, 7), (7, 6, 4, 5), (5, 1, 3, 7), (1, 0, 2, 3), (5, 4, 0, 1)])
_uv = me_cube_008.uv_layers.new(name='UVMap')
_uv.uv.foreach_set('vector', [0.625, 0.5, 0.875, 0.5, 0.875, 0.75, 0.625, 0.75, 0.375, 0.75, 0.625, 0.75, 0.625, 1.0, 0.375, 1.0, 0.375, 0.0, 0.625, 0.0, 0.625, 0.25, 0.375, 0.25, 0.125, 0.5, 0.375, 0.5, 0.375, 0.75, 0.125, 0.75, 0.375, 0.5, 0.625, 0.5, 0.625, 0.75, 0.375, 0.75, 0.375, 0.25, 0.625, 0.25, 0.625, 0.5, 0.375, 0.5])
me_cube_008.materials.append(mat_material_001)
me_cube_008.use_mirror_vertex_groups = False
me_cube_008.update()
me_cube_009 = bpy.data.meshes.new('Cube.009')
me_cube_009.from_pydata([(1.0, 1.0, 1.0), (1.0, 1.0, -1.0), (1.0, -1.0, 1.0), (1.0, -1.0, -1.0), (-1.0, 1.0, 1.0), (-1.0, 1.0, -1.0), (-1.0, -1.0, 1.0), (-1.0, -1.0, -1.0)], [], [(0, 4, 6, 2), (3, 2, 6, 7), (7, 6, 4, 5), (5, 1, 3, 7), (1, 0, 2, 3), (5, 4, 0, 1)])
_uv = me_cube_009.uv_layers.new(name='UVMap')
_uv.uv.foreach_set('vector', [0.625, 0.5, 0.875, 0.5, 0.875, 0.75, 0.625, 0.75, 0.375, 0.75, 0.625, 0.75, 0.625, 1.0, 0.375, 1.0, 0.375, 0.0, 0.625, 0.0, 0.625, 0.25, 0.375, 0.25, 0.125, 0.5, 0.375, 0.5, 0.375, 0.75, 0.125, 0.75, 0.375, 0.5, 0.625, 0.5, 0.625, 0.75, 0.375, 0.75, 0.375, 0.25, 0.625, 0.25, 0.625, 0.5, 0.375, 0.5])
me_cube_009.materials.append(mat_material_001)
me_cube_009.use_mirror_vertex_groups = False
me_cube_009.update()
me_cube_010 = bpy.data.meshes.new('Cube.010')
me_cube_010.from_pydata([(1.0, 1.0, 1.0), (1.0, 1.0, -1.0), (1.0, -1.0, 1.0), (1.0, -1.0, -1.0), (-1.0, 1.0, 1.0), (-1.0, 1.0, -1.0), (-1.0, -1.0, 1.0), (-1.0, -1.0, -1.0)], [], [(0, 4, 6, 2), (3, 2, 6, 7), (7, 6, 4, 5), (5, 1, 3, 7), (1, 0, 2, 3), (5, 4, 0, 1)])
_uv = me_cube_010.uv_layers.new(name='UVMap')
_uv.uv.foreach_set('vector', [0.625, 0.5, 0.875, 0.5, 0.875, 0.75, 0.625, 0.75, 0.375, 0.75, 0.625, 0.75, 0.625, 1.0, 0.375, 1.0, 0.375, 0.0, 0.625, 0.0, 0.625, 0.25, 0.375, 0.25, 0.125, 0.5, 0.375, 0.5, 0.375, 0.75, 0.125, 0.75, 0.375, 0.5, 0.625, 0.5, 0.625, 0.75, 0.375, 0.75, 0.375, 0.25, 0.625, 0.25, 0.625, 0.5, 0.375, 0.5])
me_cube_010.materials.append(mat_material_001)
me_cube_010.use_mirror_vertex_groups = False
me_cube_010.update()
me_cube_011 = bpy.data.meshes.new('Cube.011')
me_cube_011.from_pydata([(1.0, 1.0, 1.0), (1.0, 1.0, -1.0), (1.0, -1.0, 1.0), (1.0, -1.0, -1.0), (-1.0, 1.0, 1.0), (-1.0, 1.0, -1.0), (-1.0, -1.0, 1.0), (-1.0, -1.0, -1.0)], [], [(0, 4, 6, 2), (3, 2, 6, 7), (7, 6, 4, 5), (5, 1, 3, 7), (1, 0, 2, 3), (5, 4, 0, 1)])
_uv = me_cube_011.uv_layers.new(name='UVMap')
_uv.uv.foreach_set('vector', [0.625, 0.5, 0.875, 0.5, 0.875, 0.75, 0.625, 0.75, 0.375, 0.75, 0.625, 0.75, 0.625, 1.0, 0.375, 1.0, 0.375, 0.0, 0.625, 0.0, 0.625, 0.25, 0.375, 0.25, 0.125, 0.5, 0.375, 0.5, 0.375, 0.75, 0.125, 0.75, 0.375, 0.5, 0.625, 0.5, 0.625, 0.75, 0.375, 0.75, 0.375, 0.25, 0.625, 0.25, 0.625, 0.5, 0.375, 0.5])
me_cube_011.materials.append(mat_material_001)
me_cube_011.use_mirror_vertex_groups = False
me_cube_011.update()
me_cube_012 = bpy.data.meshes.new('Cube.012')
me_cube_012.from_pydata([(1.0, 1.0, 1.0), (1.0, 1.0, -1.0), (1.0, -1.0, 1.0), (1.0, -1.0, -1.0), (-1.0, 1.0, 1.0), (-1.0, 1.0, -1.0), (-1.0, -1.0, 1.0), (-1.0, -1.0, -1.0)], [], [(0, 4, 6, 2), (3, 2, 6, 7), (7, 6, 4, 5), (5, 1, 3, 7), (1, 0, 2, 3), (5, 4, 0, 1)])
_uv = me_cube_012.uv_layers.new(name='UVMap')
_uv.uv.foreach_set('vector', [0.625, 0.5, 0.875, 0.5, 0.875, 0.75, 0.625, 0.75, 0.375, 0.75, 0.625, 0.75, 0.625, 1.0, 0.375, 1.0, 0.375, 0.0, 0.625, 0.0, 0.625, 0.25, 0.375, 0.25, 0.125, 0.5, 0.375, 0.5, 0.375, 0.75, 0.125, 0.75, 0.375, 0.5, 0.625, 0.5, 0.625, 0.75, 0.375, 0.75, 0.375, 0.25, 0.625, 0.25, 0.625, 0.5, 0.375, 0.5])
me_cube_012.materials.append(mat_material_001)
me_cube_012.use_mirror_vertex_groups = False
me_cube_012.update()
me_cube_014 = bpy.data.meshes.new('Cube.014')
me_cube_014.from_pydata([(-1.0, -1.0, -1.0), (-1.0, -1.0, 1.0), (-1.0, 1.0, -1.0), (-1.0, 1.0, 1.0), (1.0, -1.0, -1.0), (1.0, -1.0, 1.0), (1.0, 1.0, -1.0), (1.0, 1.0, 1.0), (0.9728, 0.9728, 1.0), (-0.9728, 0.9728, 1.0), (-0.9728, -0.9728, 1.0), (0.9728, -0.9728, 1.0), (-0.9728, 0.9728, -0.6151), (0.9728, 0.9728, -0.6151), (0.9728, -0.9728, -0.6151), (-0.9728, -0.9728, -0.6151)], [], [(0, 1, 3, 2), (2, 3, 7, 6), (6, 7, 5, 4), (4, 5, 1, 0), (2, 6, 4, 0), (8, 9, 12, 13), (7, 3, 9, 8), (3, 1, 10, 9), (1, 5, 11, 10), (5, 7, 8, 11), (13, 12, 15, 14), (10, 11, 14, 15), (11, 8, 13, 14), (9, 10, 15, 12)])
_uv = me_cube_014.uv_layers.new(name='UVMap')
_uv.uv.foreach_set('vector', [0.375, 0.0, 0.625, 0.0, 0.625, 0.25, 0.375, 0.25, 0.375, 0.25, 0.625, 0.25, 0.625, 0.5, 0.375, 0.5, 0.375, 0.5, 0.625, 0.5, 0.625, 0.75, 0.375, 0.75, 0.375, 0.75, 0.625, 0.75, 0.625, 1.0, 0.375, 1.0, 0.125, 0.5, 0.375, 0.5, 0.375, 0.75, 0.125, 0.75, 0.6284, 0.5034, 0.8716, 0.5034, 0.8716, 0.5034, 0.6284, 0.5034, 0.625, 0.5, 0.875, 0.5, 0.8716, 0.5034, 0.6284, 0.5034, 0.875, 0.5, 0.875, 0.75, 0.8716, 0.7466, 0.8716, 0.5034, 0.875, 0.75, 0.625, 0.75, 0.6284, 0.7466, 0.8716, 0.7466, 0.625, 0.75, 0.625, 0.5, 0.6284, 0.5034, 0.6284, 0.7466, 0.6284, 0.5034, 0.8716, 0.5034, 0.8716, 0.7466, 0.6284, 0.7466, 0.8716, 0.7466, 0.6284, 0.7466, 0.6284, 0.7466, 0.8716, 0.7466, 0.6284, 0.7466, 0.6284, 0.5034, 0.6284, 0.5034, 0.6284, 0.7466, 0.8716, 0.5034, 0.8716, 0.7466, 0.8716, 0.7466, 0.8716, 0.5034])
me_cube_014.materials.append(mat_material_001)
me_cube_014.update()
me_cube_015 = bpy.data.meshes.new('Cube.015')
me_cube_015.from_pydata([(5.01, 1.0, 1.0), (5.01, 1.0, -1.0), (5.01, -1.0, 1.0), (5.01, -1.0, -1.0), (-5.01, 1.0, 1.0), (-5.01, 1.0, -1.0), (-5.01, -1.0, 1.0), (-5.01, -1.0, -1.0), (-5.01, -0.7984, -1.0), (5.01, -0.7984, 1.0), (-5.01, -0.7984, 1.0), (5.01, -0.7984, -1.0), (-5.01, 0.7958, 1.0), (5.01, 0.7958, -1.0), (-5.01, 0.7958, -1.0), (5.01, 0.7958, 1.0), (-5.01, -0.5495, -1.0), (5.01, -0.5495, 1.0), (-5.01, -0.5495, 1.0), (5.01, -0.5495, -1.0), (-5.01, 0.5491, 1.0), (5.01, 0.5491, -1.0), (-5.01, 0.5491, -1.0), (5.01, 0.5491, 1.0), (5.01, 1.0, 0.8001), (-5.01, -1.0, 0.8001), (5.01, -1.0, 0.8001), (-5.01, 1.0, 0.8001), (5.01, -0.7984, 0.8001), (-5.01, -0.7984, 0.8001), (5.01, 0.7958, 0.8001), (-5.01, 0.7958, 0.8001), (-5.01, -0.5495, 0.8001), (5.01, -0.5495, 0.8001), (5.01, 0.5491, 0.8001), (-5.01, 0.5491, 0.8001), (5.01, 1.0, -0.2491), (5.01, -1.0, -0.2491), (-5.01, 1.0, -0.2491), (5.01, -0.7984, -0.2491), (-5.01, -0.7984, -0.2491), (5.01, 0.7958, -0.2491), (-5.01, 0.7958, -0.2491), (-5.01, -0.5495, -0.2491), (5.01, -0.5495, -0.2491), (5.01, 0.5491, -0.2491), (-5.01, 0.5491, -0.2491), (-5.01, -1.0, -0.2491), (-5.01, -1.0, 0.5485), (5.01, 1.0, 0.5485), (5.01, -1.0, 0.5485), (-5.01, 1.0, 0.5485), (5.01, -0.7984, 0.5485), (-5.01, -0.7984, 0.5485), (5.01, 0.7958, 0.5485), (-5.01, 0.7958, 0.5485), (-5.01, -0.5495, 0.5485), (5.01, -0.5495, 0.5485), (5.01, 0.5491, 0.5485), (-5.01, 0.5491, 0.5485), (5.01, 1.0, 0.0005105), (5.01, -1.0, 0.0005105), (-5.01, 1.0, 0.0005105), (5.01, -0.7984, 0.0005105), (-5.01, -0.7984, 0.0005105), (5.01, 0.7958, 0.0005105), (-5.01, 0.7958, 0.0005105), (-5.01, -0.5495, 0.0005105), (5.01, -0.5495, 0.0005105), (5.01, 0.5491, 0.0005105), (-5.01, 0.5491, 0.0005105), (-5.01, -1.0, 0.0005105), (4.654, 0.7958, 0.8001), (4.654, 0.5491, 0.8001), (4.654, -0.5495, 0.8001), (4.654, -0.7984, 0.8001), (4.654, -0.7984, 0.0005105), (4.654, -0.7984, -0.2491), (4.654, 0.7958, 0.0005105), (4.654, 0.7958, -0.2491), (4.654, -0.5495, 0.0005105), (4.654, -0.5495, -0.2491), (4.654, 0.5491, 0.0005105), (4.654, 0.5491, -0.2491), (4.654, -0.7984, 0.5485), (4.654, 0.7958, 0.5485), (4.654, -0.5495, 0.5485), (4.654, 0.5491, 0.5485), (1.023, 1.0, -1.0), (1.023, -1.0, 1.0), (1.023, -1.0, -1.0), (1.023, 1.0, 1.0), (1.023, -0.7984, -1.0), (1.023, -0.7984, 1.0), (1.023, 0.7958, 1.0), (1.023, 0.7958, -1.0), (1.023, -0.5495, 1.0), (1.023, -0.5495, -1.0), (1.023, 0.5491, -1.0), (1.023, 0.5491, 1.0), (1.023, 1.0, 0.8001), (1.023, -1.0, 0.8001), (1.023, -1.0, -0.2491), (1.023, 1.0, -0.2491), (1.023, -1.0, 0.5485), (1.023, 1.0, 0.5485), (1.023, 1.0, 0.0005105), (1.023, -1.0, 0.0005105), (-1.012, 1.0, -1.0), (-1.012, -1.0, 1.0), (-1.012, -0.7984, -1.0), (-1.012, 0.7958, -1.0), (-1.012, -0.5495, -1.0), (-1.012, 0.5491, -1.0), (-1.012, -1.0, 0.8001), (-1.012, -1.0, -0.2491), (-1.012, -1.0, 0.5485), (-1.012, -1.0, 0.0005105), (-1.012, -1.0, -1.0), (-1.012, 1.0, 1.0), (-1.012, -0.7984, 1.0), (-1.012, 0.7958, 1.0), (-1.012, -0.5495, 1.0), (-1.012, 0.5491, 1.0), (-1.012, 1.0, 0.8001), (-1.012, 1.0, -0.2491), (-1.012, 1.0, 0.5485), (-1.012, 1.0, 0.0005105), (1.023, -0.9716, 0.0005105), (1.023, -0.9716, -0.2491), (1.023, -0.9716, 0.8001), (1.023, -0.9716, 0.5485), (-1.012, -0.9716, 0.8001), (-1.012, -0.9716, -0.2491), (-1.012, -0.9716, 0.5485), (-1.012, -0.9716, 0.0005105)], [], [(120, 10, 6, 109), (114, 109, 6, 25), (31, 12, 4, 27), (92, 11, 3, 90), (28, 9, 2, 26), (100, 91, 0, 24), (33, 17, 9, 28), (97, 19, 11, 92), (25, 6, 10, 29), (122, 18, 10, 120), (119, 4, 12, 121), (88, 1, 13, 95), (24, 0, 15, 30), (35, 20, 12, 31), (29, 10, 18, 32), (123, 20, 18, 122), (98, 21, 19, 97), (34, 23, 17, 33), (30, 15, 23, 34), (95, 13, 21, 98), (121, 12, 20, 123), (32, 18, 20, 35), (56, 32, 35, 59), (57, 33, 74, 86), (58, 34, 33, 57), (53, 29, 32, 56), (59, 35, 31, 55), (49, 24, 30, 54), (48, 25, 29, 53), (63, 39, 77, 76), (105, 100, 24, 49), (52, 28, 26, 50), (55, 31, 27, 51), (116, 114, 25, 48), (118, 115, 47, 7), (14, 42, 38, 5), (11, 39, 37, 3), (88, 103, 36, 1), (19, 44, 39, 11), (7, 47, 40, 8), (1, 36, 41, 13), (22, 46, 42, 14), (8, 40, 43, 16), (21, 45, 44, 19), (13, 41, 45, 21), (16, 43, 46, 22), (117, 116, 48, 71), (66, 55, 51, 62), (63, 52, 50, 61), (106, 105, 49, 60), (68, 57, 52, 63), (71, 48, 53, 64), (60, 49, 54, 65), (70, 59, 55, 66), (64, 53, 56, 67), (69, 58, 57, 68), (65, 54, 58, 69), (67, 56, 59, 70), (43, 67, 70, 46), (52, 57, 86, 84), (45, 69, 68, 44), (40, 64, 67, 43), (46, 70, 66, 42), (36, 60, 65, 41), (47, 71, 64, 40), (33, 28, 75, 74), (103, 106, 60, 36), (39, 63, 61, 37), (42, 66, 62, 38), (115, 117, 71, 47), (85, 72, 73, 87), (86, 74, 75, 84), (79, 78, 82, 83), (81, 80, 76, 77), (30, 34, 73, 72), (34, 58, 87, 73), (41, 65, 78, 79), (28, 52, 84, 75), (45, 41, 79, 83), (68, 63, 76, 80), (54, 30, 72, 85), (44, 68, 80, 81), (39, 44, 81, 77), (58, 54, 85, 87), (69, 45, 83, 82), (65, 69, 82, 78), (37, 61, 107, 102), (125, 127, 106, 103), (127, 126, 105, 106), (61, 50, 104, 107), (108, 125, 103, 88), (3, 37, 102, 90), (50, 26, 101, 104), (126, 124, 100, 105), (15, 94, 99, 23), (111, 95, 98, 113), (113, 98, 97, 112), (23, 99, 96, 17), (108, 88, 95, 111), (0, 91, 94, 15), (17, 96, 93, 9), (112, 97, 92, 110), (124, 119, 91, 100), (110, 92, 90, 118), (26, 2, 89, 101), (9, 93, 89, 2), (8, 110, 118, 7), (27, 4, 119, 124), (16, 112, 110, 8), (5, 108, 111, 14), (22, 113, 112, 16), (14, 111, 113, 22), (51, 27, 124, 126), (5, 38, 125, 108), (62, 51, 126, 127), (38, 62, 127, 125), (117, 115, 133, 135), (107, 104, 116, 117), (90, 102, 115, 118), (115, 102, 129, 133), (94, 121, 123, 99), (99, 123, 122, 96), (91, 119, 121, 94), (96, 122, 120, 93), (101, 89, 109, 114), (93, 120, 109, 89), (129, 128, 135, 133), (131, 130, 132, 134), (116, 104, 131, 134), (104, 101, 130, 131), (101, 114, 132, 130), (102, 107, 128, 129), (114, 116, 134, 132), (107, 117, 135, 128), (104, 116, 48, 50)])
_uv = me_cube_015.uv_layers.new(name='UVMap')
_uv.uv.foreach_set('vector', [0.7752, 0.7248, 0.875, 0.7248, 0.875, 0.75, 0.7752, 0.75, 0.6, 0.9002, 0.625, 0.9002, 0.625, 1.0, 0.6, 1.0, 0.6, 0.2245, 0.625, 0.2245, 0.625, 0.25, 0.6, 0.25, 0.2755, 0.7248, 0.375, 0.7248, 0.375, 0.75, 0.2755, 0.75, 0.6, 0.7248, 0.625, 0.7248, 0.625, 0.75, 0.6, 0.75, 0.6, 0.4005, 0.625, 0.4005, 0.625, 0.5, 0.6, 0.5, 0.6, 0.6937, 0.625, 0.6937, 0.625, 0.7248, 0.6, 0.7248, 0.2755, 0.6937, 0.375, 0.6937, 0.375, 0.7248, 0.2755, 0.7248, 0.6, 0.0, 0.625, 0.0, 0.625, 0.0252, 0.6, 0.0252, 0.7752, 0.6937, 0.875, 0.6937, 0.875, 0.7248, 0.7752, 0.7248, 0.7752, 0.5, 0.875, 0.5, 0.875, 0.5255, 0.7752, 0.5255, 0.2755, 0.5, 0.375, 0.5, 0.375, 0.5255, 0.2755, 0.5255, 0.6, 0.5, 0.625, 0.5, 0.625, 0.5255, 0.6, 0.5255, 0.6, 0.1936, 0.625, 0.1936, 0.625, 0.2245, 0.6, 0.2245, 0.6, 0.0252, 0.625, 0.0252, 0.625, 0.05631, 0.6, 0.05631, 0.7752, 0.5564, 0.875, 0.5564, 0.875, 0.6937, 0.7752, 0.6937, 0.2755, 0.5564, 0.375, 0.5564, 0.375, 0.6937, 0.2755, 0.6937, 0.6, 0.5564, 0.625, 0.5564, 0.625, 0.6937, 0.6, 0.6937, 0.6, 0.5255, 0.625, 0.5255, 0.625, 0.5564, 0.6, 0.5564, 0.2755, 0.5255, 0.375, 0.5255, 0.375, 0.5564, 0.2755, 0.5564, 0.7752, 0.5255, 0.875, 0.5255, 0.875, 0.5564, 0.7752, 0.5564, 0.6, 0.05631, 0.625, 0.05631, 0.625, 0.1936, 0.6, 0.1936, 0.5686, 0.05631, 0.6, 0.05631, 0.6, 0.1936, 0.5686, 0.1936, 0.5686, 0.6937, 0.6, 0.6937, 0.6, 0.6937, 0.5686, 0.6937, 0.5686, 0.5564, 0.6, 0.5564, 0.6, 0.6937, 0.5686, 0.6937, 0.5686, 0.0252, 0.6, 0.0252, 0.6, 0.05631, 0.5686, 0.05631, 0.5686, 0.1936, 0.6, 0.1936, 0.6, 0.2245, 0.5686, 0.2245, 0.5686, 0.5, 0.6, 0.5, 0.6, 0.5255, 0.5686, 0.5255, 0.5686, 0.0, 0.6, 0.0, 0.6, 0.0252, 0.5686, 0.0252, 0.5001, 0.7248, 0.4689, 0.7248, 0.4689, 0.7248, 0.5001, 0.7248, 0.5686, 0.4005, 0.6, 0.4005, 0.6, 0.5, 0.5686, 0.5, 0.5686, 0.7248, 0.6, 0.7248, 0.6, 0.75, 0.5686, 0.75, 0.5686, 0.2245, 0.6, 0.2245, 0.6, 0.25, 0.5686, 0.25, 0.5686, 0.9002, 0.6, 0.9002, 0.6, 1.0, 0.5686, 1.0, 0.375, 0.9002, 0.4689, 0.9002, 0.4689, 1.0, 0.375, 1.0, 0.375, 0.2245, 0.4689, 0.2245, 0.4689, 0.25, 0.375, 0.25, 0.375, 0.7248, 0.4689, 0.7248, 0.4689, 0.75, 0.375, 0.75, 0.375, 0.4005, 0.4689, 0.4005, 0.4689, 0.5, 0.375, 0.5, 0.375, 0.6937, 0.4689, 0.6937, 0.4689, 0.7248, 0.375, 0.7248, 0.375, 0.0, 0.4689, 0.0, 0.4689, 0.0252, 0.375, 0.0252, 0.375, 0.5, 0.4689, 0.5, 0.4689, 0.5255, 0.375, 0.5255, 0.375, 0.1936, 0.4689, 0.1936, 0.4689, 0.2245, 0.375, 0.2245, 0.375, 0.0252, 0.4689, 0.0252, 0.4689, 0.05631, 0.375, 0.05631, 0.375, 0.5564, 0.4689, 0.5564, 0.4689, 0.6937, 0.375, 0.6937, 0.375, 0.5255, 0.4689, 0.5255, 0.4689, 0.5564, 0.375, 0.5564, 0.375, 0.05631, 0.4689, 0.05631, 0.4689, 0.1936, 0.375, 0.1936, 0.5001, 0.9002, 0.5686, 0.9002, 0.5686, 1.0, 0.5001, 1.0, 0.5001, 0.2245, 0.5686, 0.2245, 0.5686, 0.25, 0.5001, 0.25, 0.5001, 0.7248, 0.5686, 0.7248, 0.5686, 0.75, 0.5001, 0.75, 0.5001, 0.4005, 0.5686, 0.4005, 0.5686, 0.5, 0.5001, 0.5, 0.5001, 0.6937, 0.5686, 0.6937, 0.5686, 0.7248, 0.5001, 0.7248, 0.5001, 0.0, 0.5686, 0.0, 0.5686, 0.0252, 0.5001, 0.0252, 0.5001, 0.5, 0.5686, 0.5, 0.5686, 0.5255, 0.5001, 0.5255, 0.5001, 0.1936, 0.5686, 0.1936, 0.5686, 0.2245, 0.5001, 0.2245, 0.5001, 0.0252, 0.5686, 0.0252, 0.5686, 0.05631, 0.5001, 0.05631, 0.5001, 0.5564, 0.5686, 0.5564, 0.5686, 0.6937, 0.5001, 0.6937, 0.5001, 0.5255, 0.5686, 0.5255, 0.5686, 0.5564, 0.5001, 0.5564, 0.5001, 0.05631, 0.5686, 0.05631, 0.5686, 0.1936, 0.5001, 0.1936, 0.4689, 0.05631, 0.5001, 0.05631, 0.5001, 0.1936, 0.4689, 0.1936, 0.5686, 0.7248, 0.5686, 0.6937, 0.5686, 0.6937, 0.5686, 0.7248, 0.4689, 0.5564, 0.5001, 0.5564, 0.5001, 0.6937, 0.4689, 0.6937, 0.4689, 0.0252, 0.5001, 0.0252, 0.5001, 0.05631, 0.4689, 0.05631, 0.4689, 0.1936, 0.5001, 0.1936, 0.5001, 0.2245, 0.4689, 0.2245, 0.4689, 0.5, 0.5001, 0.5, 0.5001, 0.5255, 0.4689, 0.5255, 0.4689, 0.0, 0.5001, 0.0, 0.5001, 0.0252, 0.4689, 0.0252, 0.6, 0.6937, 0.6, 0.7248, 0.6, 0.7248, 0.6, 0.6937, 0.4689, 0.4005, 0.5001, 0.4005, 0.5001, 0.5, 0.4689, 0.5, 0.4689, 0.7248, 0.5001, 0.7248, 0.5001, 0.75, 0.4689, 0.75, 0.4689, 0.2245, 0.5001, 0.2245, 0.5001, 0.25, 0.4689, 0.25, 0.4689, 0.9002, 0.5001, 0.9002, 0.5001, 1.0, 0.4689, 1.0, 0.5686, 0.5255, 0.6, 0.5255, 0.6, 0.5564, 0.5686, 0.5564, 0.5686, 0.6937, 0.6, 0.6937, 0.6, 0.7248, 0.5686, 0.7248, 0.4689, 0.5255, 0.5001, 0.5255, 0.5001, 0.5564, 0.4689, 0.5564, 0.4689, 0.6937, 0.5001, 0.6937, 0.5001, 0.7248, 0.4689, 0.7248, 0.6, 0.5255, 0.6, 0.5564, 0.6, 0.5564, 0.6, 0.5255, 0.6, 0.5564, 0.5686, 0.5564, 0.5686, 0.5564, 0.6, 0.5564, 0.4689, 0.5255, 0.5001, 0.5255, 0.5001, 0.5255, 0.4689, 0.5255, 0.6, 0.7248, 0.5686, 0.7248, 0.5686, 0.7248, 0.6, 0.7248, 0.4689, 0.5564, 0.4689, 0.5255, 0.4689, 0.5255, 0.4689, 0.5564, 0.5001, 0.6937, 0.5001, 0.7248, 0.5001, 0.7248, 0.5001, 0.6937, 0.5686, 0.5255, 0.6, 0.5255, 0.6, 0.5255, 0.5686, 0.5255, 0.4689, 0.6937, 0.5001, 0.6937, 0.5001, 0.6937, 0.4689, 0.6937, 0.4689, 0.7248, 0.4689, 0.6937, 0.4689, 0.6937, 0.4689, 0.7248, 0.5686, 0.5564, 0.5686, 0.5255, 0.5686, 0.5255, 0.5686, 0.5564, 0.5001, 0.5564, 0.4689, 0.5564, 0.4689, 0.5564, 0.5001, 0.5564, 0.5001, 0.5255, 0.5001, 0.5564, 0.5001, 0.5564, 0.5001, 0.5255, 0.4689, 0.75, 0.5001, 0.75, 0.5001, 0.8495, 0.4689, 0.8495, 0.4689, 0.3498, 0.5001, 0.3498, 0.5001, 0.4005, 0.4689, 0.4005, 0.5001, 0.3498, 0.5686, 0.3498, 0.5686, 0.4005, 0.5001, 0.4005, 0.5001, 0.75, 0.5686, 0.75, 0.5686, 0.8495, 0.5001, 0.8495, 0.375, 0.3498, 0.4689, 0.3498, 0.4689, 0.4005, 0.375, 0.4005, 0.375, 0.75, 0.4689, 0.75, 0.4689, 0.8495, 0.375, 0.8495, 0.5686, 0.75, 0.6, 0.75, 0.6, 0.8495, 0.5686, 0.8495, 0.5686, 0.3498, 0.6, 0.3498, 0.6, 0.4005, 0.5686, 0.4005, 0.625, 0.5255, 0.7245, 0.5255, 0.7245, 0.5564, 0.625, 0.5564, 0.2248, 0.5255, 0.2755, 0.5255, 0.2755, 0.5564, 0.2248, 0.5564, 0.2248, 0.5564, 0.2755, 0.5564, 0.2755, 0.6937, 0.2248, 0.6937, 0.625, 0.5564, 0.7245, 0.5564, 0.7245, 0.6937, 0.625, 0.6937, 0.2248, 0.5, 0.2755, 0.5, 0.2755, 0.5255, 0.2248, 0.5255, 0.625, 0.5, 0.7245, 0.5, 0.7245, 0.5255, 0.625, 0.5255, 0.625, 0.6937, 0.7245, 0.6937, 0.7245, 0.7248, 0.625, 0.7248, 0.2248, 0.6937, 0.2755, 0.6937, 0.2755, 0.7248, 0.2248, 0.7248, 0.6, 0.3498, 0.625, 0.3498, 0.625, 0.4005, 0.6, 0.4005, 0.2248, 0.7248, 0.2755, 0.7248, 0.2755, 0.75, 0.2248, 0.75, 0.6, 0.75, 0.625, 0.75, 0.625, 0.8495, 0.6, 0.8495, 0.625, 0.7248, 0.7245, 0.7248, 0.7245, 0.75, 0.625, 0.75, 0.125, 0.7248, 0.2248, 0.7248, 0.2248, 0.75, 0.125, 0.75, 0.6, 0.25, 0.625, 0.25, 0.625, 0.3498, 0.6, 0.3498, 0.125, 0.6937, 0.2248, 0.6937, 0.2248, 0.7248, 0.125, 0.7248, 0.125, 0.5, 0.2248, 0.5, 0.2248, 0.5255, 0.125, 0.5255, 0.125, 0.5564, 0.2248, 0.5564, 0.2248, 0.6937, 0.125, 0.6937, 0.125, 0.5255, 0.2248, 0.5255, 0.2248, 0.5564, 0.125, 0.5564, 0.5686, 0.25, 0.6, 0.25, 0.6, 0.3498, 0.5686, 0.3498, 0.375, 0.25, 0.4689, 0.25, 0.4689, 0.3498, 0.375, 0.3498, 0.5001, 0.25, 0.5686, 0.25, 0.5686, 0.3498, 0.5001, 0.3498, 0.4689, 0.25, 0.5001, 0.25, 0.5001, 0.3498, 0.4689, 0.3498, 0.5001, 0.9002, 0.4689, 0.9002, 0.4689, 0.9002, 0.5001, 0.9002, 0.5001, 0.8495, 0.5686, 0.8495, 0.5686, 0.9002, 0.5001, 0.9002, 0.375, 0.8495, 0.4689, 0.8495, 0.4689, 0.9002, 0.375, 0.9002, 0.4689, 0.9002, 0.4689, 0.8495, 0.4689, 0.8495, 0.4689, 0.9002, 0.7245, 0.5255, 0.7752, 0.5255, 0.7752, 0.5564, 0.7245, 0.5564, 0.7245, 0.5564, 0.7752, 0.5564, 0.7752, 0.6937, 0.7245, 0.6937, 0.7245, 0.5, 0.7752, 0.5, 0.7752, 0.5255, 0.7245, 0.5255, 0.7245, 0.6937, 0.7752, 0.6937, 0.7752, 0.7248, 0.7245, 0.7248, 0.6, 0.8495, 0.625, 0.8495, 0.625, 0.9002, 0.6, 0.9002, 0.7245, 0.7248, 0.7752, 0.7248, 0.7752, 0.75, 0.7245, 0.75, 0.4689, 0.8495, 0.5001, 0.8495, 0.5001, 0.9002, 0.4689, 0.9002, 0.5686, 0.8495, 0.6, 0.8495, 0.6, 0.9002, 0.5686, 0.9002, 0.5686, 0.9002, 0.5686, 0.8495, 0.5686, 0.8495, 0.5686, 0.9002, 0.5686, 0.8495, 0.6, 0.8495, 0.6, 0.8495, 0.5686, 0.8495, 0.6, 0.8495, 0.6, 0.9002, 0.6, 0.9002, 0.6, 0.8495, 0.4689, 0.8495, 0.5001, 0.8495, 0.5001, 0.8495, 0.4689, 0.8495, 0.6, 0.9002, 0.5686, 0.9002, 0.5686, 0.9002, 0.6, 0.9002, 0.5001, 0.8495, 0.5001, 0.9002, 0.5001, 0.9002, 0.5001, 0.8495, 0.0, 0.0, 0.0, 0.0, 0.0, 0.0, 0.0, 0.0])
me_cube_015.materials.append(mat_material)
me_cube_015.use_mirror_vertex_groups = False
me_cube_015.update()

# ---- objects
ob_cube = bpy.data.objects.new('Cube', me_cube)
ob_light = bpy.data.objects.new('Light', light_light)
ob_camera = bpy.data.objects.new('Camera', cam_camera)
ob_cube_001 = bpy.data.objects.new('Cube.001', me_cube_001)
ob_cube_002 = bpy.data.objects.new('Cube.002', me_cube_002)
ob_cube_003 = bpy.data.objects.new('Cube.003', me_cube_003)
ob_cube_004 = bpy.data.objects.new('Cube.004', me_cube_004)
ob_cube_005 = bpy.data.objects.new('Cube.005', me_cube_005)
ob_cube_006 = bpy.data.objects.new('Cube.006', me_cube_006)
ob_cube_007 = bpy.data.objects.new('Cube.007', me_cube_007)
ob_cube_008 = bpy.data.objects.new('Cube.008', me_cube_008)
ob_cube_009 = bpy.data.objects.new('Cube.009', me_cube_009)
ob_cube_010 = bpy.data.objects.new('Cube.010', me_cube_010)
ob_cube_011 = bpy.data.objects.new('Cube.011', me_cube_011)
ob_cube_012 = bpy.data.objects.new('Cube.012', me_cube_012)
ob_cube_013 = bpy.data.objects.new('Cube.013', me_cube_014)
ob_cube_014 = bpy.data.objects.new('Cube.014', me_cube_015)

# ---- transforms, parenting, visibility, modifiers, constraints
ob_cube.location = (0.0, 0.0, 10.41)
ob_cube.scale = (0.998, 10.0, 10.0)
ob_cube.lock_rotations_4d = False
ob_cube.empty_display_type = 'ARROWS'
ob_cube.lineart.crease_threshold = 0.0
_m = ob_cube.modifiers.new('Boolean', 'BOOLEAN')
_m.object = ob_cube_002
ob_light.location = (4.076, 1.005, 16.31)
ob_light.rotation_euler = (0.6503, 0.05522, 1.866)
ob_light.lock_rotations_4d = False
ob_light.empty_display_type = 'ARROWS'
ob_light.color = (0.0, 0.0, 0.0, 0.0)
ob_light.lineart.crease_threshold = 0.0
ob_camera.location = (7.359, -21.52, 15.37)
ob_camera.rotation_euler = (1.109, 0.0, 0.8149)
ob_camera.lock_rotations_4d = False
ob_camera.empty_display_type = 'ARROWS'
ob_camera.color = (0.0, 0.0, 0.0, 0.0)
ob_camera.display_type = 'WIRE'
ob_camera.lineart.crease_threshold = 0.0
ob_cube_001.location = (9.616, -10.78, 7.01)
ob_cube_001.lock_rotations_4d = False
ob_cube_001.empty_display_type = 'ARROWS'
ob_cube_001.lineart.crease_threshold = 0.0
_m = ob_cube_001.modifiers.new('Array', 'ARRAY')
_m.count = 1
_m.relative_offset_displace = (0.0, 1.0, 0.0)
ob_cube_002.location = (0.01726, 0.0, 16.52)
ob_cube_002.scale = (1.087, 10.89, 10.89)
ob_cube_002.lock_rotations_4d = False
ob_cube_002.empty_display_type = 'ARROWS'
ob_cube_002.lineart.crease_threshold = 0.0
_m = ob_cube_002.modifiers.new('Boolean', 'BOOLEAN')
_m.object = ob_cube_014
ob_cube_003.location = (23.64, 0.0, -2.646)
ob_cube_003.scale = (0.0998, 0.5, 1.785)
ob_cube_003.lock_rotations_4d = False
ob_cube_003.empty_display_type = 'ARROWS'
ob_cube_003.lineart.crease_threshold = 0.0
ob_cube_004.location = (5.689, -12.89, -8.707)
ob_cube_004.rotation_euler = (1.571, -0.0, 0.0)
ob_cube_004.scale = (1.0, 1.25, 1.0)
ob_cube_004.lock_rotations_4d = False
ob_cube_004.empty_display_type = 'ARROWS'
ob_cube_004.lineart.crease_threshold = 0.0
_m = ob_cube_004.modifiers.new('Array', 'ARRAY')
_m.count = 1
_m.relative_offset_displace = (0.0, 1.0, 0.0)
ob_cube_005.location = (1.452, -10.75, 16.35)
ob_cube_005.scale = (0.1, 0.75, 0.45)
ob_cube_005.lock_rotations_4d = False
ob_cube_005.empty_display_type = 'ARROWS'
ob_cube_005.lineart.crease_threshold = 0.0
_m = ob_cube_005.modifiers.new('Array', 'ARRAY')
_m.count = 1
_m.relative_offset_displace = (0.0, 1.0, 0.0)
ob_cube_006.location = (-1.445, -10.75, 16.35)
ob_cube_006.scale = (0.1, 0.75, 0.45)
ob_cube_006.lock_rotations_4d = False
ob_cube_006.empty_display_type = 'ARROWS'
ob_cube_006.lineart.crease_threshold = 0.0
_m = ob_cube_006.modifiers.new('Array', 'ARRAY')
_m.count = 1
_m.relative_offset_displace = (0.0, 1.0, 0.0)
ob_cube_007.location = (0.003153, -11.6, 16.35)
ob_cube_007.rotation_euler = (0.0, -0.0, 1.571)
ob_cube_007.scale = (0.1, 1.55, 0.45)
ob_cube_007.lock_rotations_4d = False
ob_cube_007.empty_display_type = 'ARROWS'
ob_cube_007.lineart.crease_threshold = 0.0
_m = ob_cube_007.modifiers.new('Array', 'ARRAY')
_m.count = 1
_m.relative_offset_displace = (0.0, 1.0, 0.0)
ob_cube_008.location = (0.003153, -10.85, 15.85)
ob_cube_008.rotation_euler = (0.0, -0.0, 1.571)
ob_cube_008.scale = (0.85, 1.55, 0.05)
ob_cube_008.lock_rotations_4d = False
ob_cube_008.empty_display_type = 'ARROWS'
ob_cube_008.lineart.crease_threshold = 0.0
_m = ob_cube_008.modifiers.new('Array', 'ARRAY')
_m.count = 1
_m.relative_offset_displace = (0.0, 1.0, 0.0)
ob_cube_009.location = (1.452, -10.75, 8.359)
ob_cube_009.scale = (0.1, 0.75, 0.45)
ob_cube_009.lock_rotations_4d = False
ob_cube_009.empty_display_type = 'ARROWS'
ob_cube_009.lineart.crease_threshold = 0.0
_m = ob_cube_009.modifiers.new('Array', 'ARRAY')
_m.count = 1
_m.relative_offset_displace = (0.0, 1.0, 0.0)
ob_cube_010.location = (-1.445, -10.75, 8.359)
ob_cube_010.scale = (0.1, 0.75, 0.45)
ob_cube_010.lock_rotations_4d = False
ob_cube_010.empty_display_type = 'ARROWS'
ob_cube_010.lineart.crease_threshold = 0.0
_m = ob_cube_010.modifiers.new('Array', 'ARRAY')
_m.count = 1
_m.relative_offset_displace = (0.0, 1.0, 0.0)
ob_cube_011.location = (0.003153, -11.6, 8.359)
ob_cube_011.rotation_euler = (0.0, -0.0, 1.571)
ob_cube_011.scale = (0.1, 1.55, 0.45)
ob_cube_011.lock_rotations_4d = False
ob_cube_011.empty_display_type = 'ARROWS'
ob_cube_011.lineart.crease_threshold = 0.0
_m = ob_cube_011.modifiers.new('Array', 'ARRAY')
_m.count = 1
_m.relative_offset_displace = (0.0, 1.0, 0.0)
ob_cube_012.location = (0.003153, -10.85, 7.861)
ob_cube_012.rotation_euler = (0.0, -0.0, 1.571)
ob_cube_012.scale = (0.85, 1.55, 0.05)
ob_cube_012.lock_rotations_4d = False
ob_cube_012.empty_display_type = 'ARROWS'
ob_cube_012.lineart.crease_threshold = 0.0
_m = ob_cube_012.modifiers.new('Array', 'ARRAY')
_m.count = 1
_m.relative_offset_displace = (0.0, 1.0, 0.0)
ob_cube_013.location = (0.0, 0.0, 20.64)
ob_cube_013.scale = (5.158, 10.32, 0.2579)
ob_cube_014.location = (0.0, 0.0, 10.41)
ob_cube_014.scale = (0.9264, 9.283, 9.283)
ob_cube_014.lock_rotations_4d = False
ob_cube_014.empty_display_type = 'ARROWS'
ob_cube_014.lineart.crease_threshold = 0.0

# ---- collection membership
col_collection.objects.link(ob_cube)
col_collection.objects.link(ob_light)
col_collection.objects.link(ob_camera)
col_collection.objects.link(ob_cube_001)
col_collection.objects.link(ob_cube_002)
col_collection.objects.link(ob_cube_003)
col_collection.objects.link(ob_cube_004)
col_collection.objects.link(ob_cube_005)
col_collection.objects.link(ob_cube_006)
col_collection.objects.link(ob_cube_007)
col_collection.objects.link(ob_cube_008)
col_collection.objects.link(ob_cube_009)
col_collection.objects.link(ob_cube_010)
col_collection.objects.link(ob_cube_011)
col_collection.objects.link(ob_cube_012)
col_collection.objects.link(ob_cube_013)
col_collection.objects.link(ob_cube_014)

# ---- scene / render settings (as saved in the file)
scene.camera = ob_camera
scene.frame_start = 1; scene.frame_end = 250; scene.frame_set(3)
scene.render.engine = 'BLENDER_EEVEE_NEXT'
bpy.context.view_layer.update()
